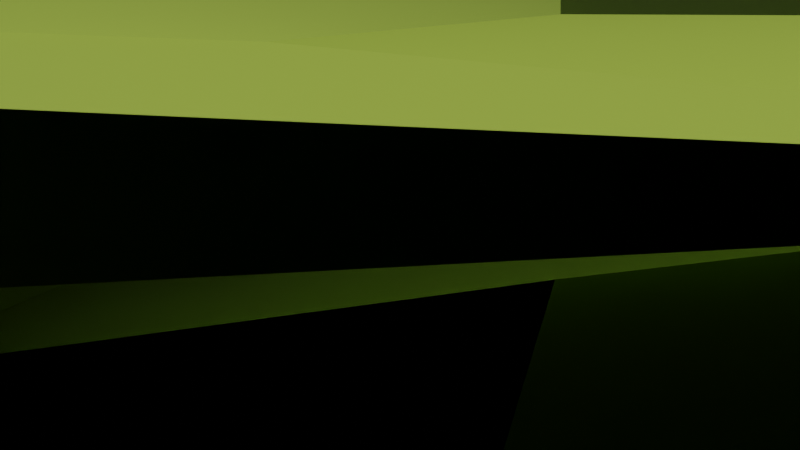 # Source: potato.blend  (saved by Blender 2.91.10; exported with 4.5.12 LTS)
import bpy
from mathutils import Matrix  # noqa: F401  (used for matrix-valued properties, if any)

bpy.ops.wm.read_factory_settings(use_empty=True)
scene = bpy.context.scene
scene.name = 'Scene'

# ---- collections
col_collection = bpy.data.collections.new('Collection'); scene.collection.children.link(col_collection)

# ---- materials (node trees are filled in below, after node groups)
mat_material_003 = bpy.data.materials.new('Material.003')
mat_material_003.use_transparent_shadow = False

# ---- material node trees
mat_material_003.use_nodes = True; mat_material_003.node_tree.nodes.clear()
_N = mat_material_003.node_tree.nodes; _L = mat_material_003.node_tree.links
n0 = _N.new('ShaderNodeBsdfPrincipled'); n0.name = 'Principled BSDF'; n0.location = (10, 300)
n0.distribution = 'GGX'
n0.subsurface_method = 'BURLEY'
n0.inputs[0].default_value = (0.347, 0.4779, 0.06335, 1.0)
n0.inputs[3].default_value = 1.45
n0.inputs[27].default_value = (0.0, 0.0, 0.0, 1.0)
n0.inputs[28].default_value = 1.0
n1 = _N.new('ShaderNodeOutputMaterial'); n1.name = 'Material Output'; n1.location = (300, 300)
_L.new(n0.outputs[0], n1.inputs[0])
n1.is_active_output = True

# ---- world
world_world = bpy.data.worlds.new('World'); scene.world = world_world
world_world.use_nodes = True; world_world.node_tree.nodes.clear()
_N = world_world.node_tree.nodes; _L = world_world.node_tree.links
n0 = _N.new('ShaderNodeOutputWorld'); n0.name = 'World Output'; n0.location = (300, 300)
n1 = _N.new('ShaderNodeBackground'); n1.name = 'Background'; n1.location = (10, 300)
n1.inputs[0].default_value = (0.05088, 0.05088, 0.05088, 1.0)
_L.new(n1.outputs[0], n0.inputs[0])
n0.is_active_output = True
world_world.color = (0.05088, 0.05088, 0.05088)
world_world.use_sun_shadow = False
world_world.sun_shadow_jitter_overblur = 0.0

# ---- meshes
me_plane_005 = bpy.data.meshes.new('Plane.005')
me_plane_005.from_pydata([(0.001217, 0.0008422, 0.0008538), (-0.009283, -0.002679, 0.1007), (-0.002038, -0.008083, 0.06012), (0.00695, 0.006154, 0.02696)], [(2, 1), (3, 2), (0, 3)], [])
_uv = me_plane_005.uv_layers.new(name='UVMap')
_uv.uv.foreach_set('vector', [])
me_plane_005.materials.append(mat_material_003)
me_plane_005.use_remesh_fix_poles = True
me_plane_005.use_remesh_preserve_attributes = False
me_plane_005.use_mirror_vertex_groups = False
me_plane_005.update()
me_plane_006 = bpy.data.meshes.new('Plane.006')
me_plane_006.from_pydata([(0.01204, 0.008227, 0.009931), (-0.005219, -0.008745, 0.07925), (-0.001133, -0.008689, 0.06693), (0.006082, 0.005851, 0.02455)], [(2, 1), (3, 2), (0, 3)], [])
_uv = me_plane_006.uv_layers.new(name='UVMap')
_uv.uv.foreach_set('vector', [])
me_plane_006.materials.append(mat_material_003)
me_plane_006.use_remesh_fix_poles = True
me_plane_006.use_remesh_preserve_attributes = False
me_plane_006.use_mirror_vertex_groups = False
me_plane_006.update()
me_plane_007 = bpy.data.meshes.new('Plane.007')
me_plane_007.from_pydata([(0.0009177, 0.00483, -0.0005279), (0.01314, -0.002964, 0.08694), (-0.001594, 0.000706, 0.02899), (-0.002886, 0.007753, 0.005909)], [(2, 1), (3, 2), (0, 3)], [])
_uv = me_plane_007.uv_layers.new(name='UVMap')
_uv.uv.foreach_set('vector', [])
me_plane_007.materials.append(mat_material_003)
me_plane_007.use_remesh_fix_poles = True
me_plane_007.use_remesh_preserve_attributes = False
me_plane_007.use_mirror_vertex_groups = False
me_plane_007.update()
me_plane_008 = bpy.data.meshes.new('Plane.008')
me_plane_008.from_pydata([(0.0004978, 0.0004434, -0.0009616), (-0.009385, 0.00264, 0.1029), (-0.002831, -0.008263, 0.05983), (0.007185, 0.005994, 0.02711)], [(2, 1), (3, 2), (0, 3)], [])
_uv = me_plane_008.uv_layers.new(name='UVMap')
_uv.uv.foreach_set('vector', [])
me_plane_008.materials.append(mat_material_003)
me_plane_008.use_remesh_fix_poles = True
me_plane_008.use_remesh_preserve_attributes = False
me_plane_008.use_mirror_vertex_groups = False
me_plane_008.update()
me_plane_009 = bpy.data.meshes.new('Plane.009')
me_plane_009.from_pydata([(0.01475, 0.01007, 0.0122), (-0.0009067, -0.008841, 0.06864), (0.005865, 0.005775, 0.02395)], [(2, 1), (0, 2)], [])
_uv = me_plane_009.uv_layers.new(name='UVMap')
_uv.uv.foreach_set('vector', [])
me_plane_009.materials.append(mat_material_003)
me_plane_009.use_remesh_fix_poles = True
me_plane_009.use_remesh_preserve_attributes = False
me_plane_009.use_mirror_vertex_groups = False
me_plane_009.update()

# ---- objects
ob_plane = bpy.data.objects.new('Plane', me_plane_005)
ob_plane_001 = bpy.data.objects.new('Plane.001', me_plane_006)
ob_plane_002 = bpy.data.objects.new('Plane.002', me_plane_007)
ob_plane_003 = bpy.data.objects.new('Plane.003', me_plane_008)
ob_plane_004 = bpy.data.objects.new('Plane.004', me_plane_009)

# ---- transforms, parenting, visibility, modifiers, constraints
ob_plane.location = (0.1312, 0.09133, 0.0)
ob_plane.lineart.crease_threshold = 0.0
_m = ob_plane.modifiers.new('Skin', 'SKIN')
_m.use_smooth_shade = True
ob_plane_001.location = (0.0939, 0.07344, -0.01006)
ob_plane_001.lineart.crease_threshold = 0.0
_m = ob_plane_001.modifiers.new('Skin', 'SKIN')
_m.use_smooth_shade = True
ob_plane_002.location = (0.1192, 0.04065, 0.0)
ob_plane_002.lineart.crease_threshold = 0.0
_m = ob_plane_002.modifiers.new('Skin', 'SKIN')
_m.use_smooth_shade = True
ob_plane_003.location = (0.1565, 0.06748, 0.0)
ob_plane_003.lineart.crease_threshold = 0.0
_m = ob_plane_003.modifiers.new('Skin', 'SKIN')
_m.use_smooth_shade = True
ob_plane_004.location = (0.1461, 0.0183, -0.01222)
ob_plane_004.lineart.crease_threshold = 0.0
_m = ob_plane_004.modifiers.new('Skin', 'SKIN')
_m.use_smooth_shade = True

# ---- collection membership
scene.collection.objects.link(ob_plane)
scene.collection.objects.link(ob_plane_001)
scene.collection.objects.link(ob_plane_002)
scene.collection.objects.link(ob_plane_003)
scene.collection.objects.link(ob_plane_004)

# ---- scene / render settings (as saved in the file)
scene.frame_start = 1; scene.frame_end = 250; scene.frame_set(1)
scene.render.engine = 'BLENDER_EEVEE_NEXT'
scene.cycles.use_denoising = False
scene.cycles.samples = 128
scene.cycles.sampling_pattern = 'TABULATED_SOBOL'
scene.cycles.use_adaptive_sampling = False
scene.cycles.use_light_tree = False
scene.view_settings.view_transform = 'Filmic'
bpy.context.view_layer.update()

# ---- added for rendering (the .blend has no active camera and no usable light): camera, sun
cam_auto = bpy.data.cameras.new('AutoCamera')
cam_auto.lens = 50.0
cam_auto.sensor_width = 36.0
cam_auto.clip_end = 1000.0
ob_auto_camera = bpy.data.objects.new('AutoCamera', cam_auto)
scene.collection.objects.link(ob_auto_camera)
ob_auto_camera.location = (0.311462, -0.168429, 0.198811)
ob_auto_camera.rotation_euler = (1.09748, -7.21219e-08, 0.694738)
scene.camera = ob_auto_camera
light_auto_sun = bpy.data.lights.new('AutoSun', 'SUN')
light_auto_sun.energy = 3.0
light_auto_sun.angle = 0.0523599
ob_auto_sun = bpy.data.objects.new('AutoSun', light_auto_sun)
scene.collection.objects.link(ob_auto_sun)
ob_auto_sun.rotation_euler = (0.872665, 0.174533, 0.523599)
bpy.context.view_layer.update()
